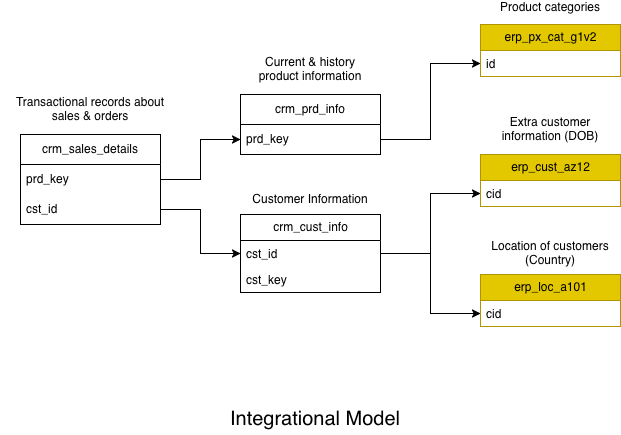

The diagram above was exported from draw.io. Its source (the exported page's mxGraphModel, read from the mxfile embedded in the PNG):
<mxGraphModel dx="908" dy="623" grid="1" gridSize="10" guides="1" tooltips="1" connect="1" arrows="1" fold="1" page="1" pageScale="1" pageWidth="1100" pageHeight="1700" math="0" shadow="0">
  <root>
    <mxCell id="0" />
    <mxCell id="1" parent="0" />
    <mxCell id="L9RX2zGFwaPB95Dd80JY-58" edge="1" parent="1" source="L9RX2zGFwaPB95Dd80JY-1" style="edgeStyle=orthogonalEdgeStyle;rounded=0;orthogonalLoop=1;jettySize=auto;html=1;exitX=1;exitY=0.75;exitDx=0;exitDy=0;entryX=0;entryY=0.5;entryDx=0;entryDy=0;" target="L9RX2zGFwaPB95Dd80JY-54">
      <mxGeometry relative="1" as="geometry" />
    </mxCell>
    <mxCell id="L9RX2zGFwaPB95Dd80JY-1" parent="1" style="swimlane;fontStyle=0;childLayout=stackLayout;horizontal=1;startSize=30;horizontalStack=0;resizeParent=1;resizeParentMax=0;resizeLast=0;collapsible=1;marginBottom=0;whiteSpace=wrap;html=1;" value="crm_prd_info" vertex="1">
      <mxGeometry height="60" width="140" x="400" y="130" as="geometry" />
    </mxCell>
    <mxCell id="L9RX2zGFwaPB95Dd80JY-2" parent="L9RX2zGFwaPB95Dd80JY-1" style="text;strokeColor=none;fillColor=none;align=left;verticalAlign=middle;spacingLeft=4;spacingRight=4;overflow=hidden;points=[[0,0.5],[1,0.5]];portConstraint=eastwest;rotatable=0;whiteSpace=wrap;html=1;" value="prd_key" vertex="1">
      <mxGeometry height="30" width="140" y="30" as="geometry" />
    </mxCell>
    <mxCell id="L9RX2zGFwaPB95Dd80JY-18" edge="1" parent="1" source="L9RX2zGFwaPB95Dd80JY-9" style="edgeStyle=orthogonalEdgeStyle;rounded=0;orthogonalLoop=1;jettySize=auto;html=1;exitX=1;exitY=0.5;exitDx=0;exitDy=0;entryX=0;entryY=0.5;entryDx=0;entryDy=0;" target="L9RX2zGFwaPB95Dd80JY-2">
      <mxGeometry relative="1" as="geometry" />
    </mxCell>
    <mxCell id="L9RX2zGFwaPB95Dd80JY-9" parent="1" style="swimlane;fontStyle=0;childLayout=stackLayout;horizontal=1;startSize=30;horizontalStack=0;resizeParent=1;resizeParentMax=0;resizeLast=0;collapsible=1;marginBottom=0;whiteSpace=wrap;html=1;" value="crm_sales_details" vertex="1">
      <mxGeometry height="90" width="140" x="180" y="170" as="geometry" />
    </mxCell>
    <mxCell id="L9RX2zGFwaPB95Dd80JY-10" parent="L9RX2zGFwaPB95Dd80JY-9" style="text;strokeColor=none;fillColor=none;align=left;verticalAlign=middle;spacingLeft=4;spacingRight=4;overflow=hidden;points=[[0,0.5],[1,0.5]];portConstraint=eastwest;rotatable=0;whiteSpace=wrap;html=1;" value="prd_key" vertex="1">
      <mxGeometry height="30" width="140" y="30" as="geometry" />
    </mxCell>
    <mxCell id="L9RX2zGFwaPB95Dd80JY-11" parent="L9RX2zGFwaPB95Dd80JY-9" style="text;strokeColor=none;fillColor=none;align=left;verticalAlign=middle;spacingLeft=4;spacingRight=4;overflow=hidden;points=[[0,0.5],[1,0.5]];portConstraint=eastwest;rotatable=0;whiteSpace=wrap;html=1;" value="cst_id" vertex="1">
      <mxGeometry height="30" width="140" y="60" as="geometry" />
    </mxCell>
    <mxCell id="L9RX2zGFwaPB95Dd80JY-31" parent="1" style="swimlane;fontStyle=0;childLayout=stackLayout;horizontal=1;startSize=26;fillColor=#e3c800;horizontalStack=0;resizeParent=1;resizeParentMax=0;resizeLast=0;collapsible=1;marginBottom=0;html=1;fontColor=#000000;strokeColor=#B09500;" value="erp_cust_az12" vertex="1">
      <mxGeometry height="52" width="140" x="640" y="190" as="geometry" />
    </mxCell>
    <mxCell id="L9RX2zGFwaPB95Dd80JY-32" parent="L9RX2zGFwaPB95Dd80JY-31" style="text;strokeColor=none;fillColor=none;align=left;verticalAlign=top;spacingLeft=4;spacingRight=4;overflow=hidden;rotatable=0;points=[[0,0.5],[1,0.5]];portConstraint=eastwest;whiteSpace=wrap;html=1;" value="&lt;div&gt;cid&lt;/div&gt;&lt;div&gt;&lt;br&gt;&lt;/div&gt;" vertex="1">
      <mxGeometry height="26" width="140" y="26" as="geometry" />
    </mxCell>
    <mxCell id="L9RX2zGFwaPB95Dd80JY-49" edge="1" parent="1" source="L9RX2zGFwaPB95Dd80JY-36" style="edgeStyle=orthogonalEdgeStyle;rounded=0;orthogonalLoop=1;jettySize=auto;html=1;entryX=0;entryY=0.5;entryDx=0;entryDy=0;exitX=1;exitY=0.5;exitDx=0;exitDy=0;" target="L9RX2zGFwaPB95Dd80JY-32">
      <mxGeometry relative="1" as="geometry">
        <mxPoint x="590" y="180" as="sourcePoint" />
      </mxGeometry>
    </mxCell>
    <mxCell id="L9RX2zGFwaPB95Dd80JY-35" parent="1" style="swimlane;fontStyle=0;childLayout=stackLayout;horizontal=1;startSize=26;fillColor=none;horizontalStack=0;resizeParent=1;resizeParentMax=0;resizeLast=0;collapsible=1;marginBottom=0;html=1;" value="crm_cust_info" vertex="1">
      <mxGeometry height="78" width="140" x="400" y="250" as="geometry" />
    </mxCell>
    <mxCell id="L9RX2zGFwaPB95Dd80JY-36" parent="L9RX2zGFwaPB95Dd80JY-35" style="text;strokeColor=none;fillColor=none;align=left;verticalAlign=top;spacingLeft=4;spacingRight=4;overflow=hidden;rotatable=0;points=[[0,0.5],[1,0.5]];portConstraint=eastwest;whiteSpace=wrap;html=1;" value="cst_id" vertex="1">
      <mxGeometry height="26" width="140" y="26" as="geometry" />
    </mxCell>
    <mxCell id="L9RX2zGFwaPB95Dd80JY-37" parent="L9RX2zGFwaPB95Dd80JY-35" style="text;strokeColor=none;fillColor=none;align=left;verticalAlign=top;spacingLeft=4;spacingRight=4;overflow=hidden;rotatable=0;points=[[0,0.5],[1,0.5]];portConstraint=eastwest;whiteSpace=wrap;html=1;" value="&lt;div&gt;cst_key&lt;/div&gt;&lt;div&gt;&lt;br&gt;&lt;/div&gt;" vertex="1">
      <mxGeometry height="26" width="140" y="52" as="geometry" />
    </mxCell>
    <mxCell id="L9RX2zGFwaPB95Dd80JY-42" edge="1" parent="1" source="L9RX2zGFwaPB95Dd80JY-11" style="edgeStyle=orthogonalEdgeStyle;rounded=0;orthogonalLoop=1;jettySize=auto;html=1;exitX=1;exitY=0.5;exitDx=0;exitDy=0;entryX=0;entryY=0.5;entryDx=0;entryDy=0;" target="L9RX2zGFwaPB95Dd80JY-36">
      <mxGeometry relative="1" as="geometry" />
    </mxCell>
    <mxCell id="L9RX2zGFwaPB95Dd80JY-44" parent="1" style="swimlane;fontStyle=0;childLayout=stackLayout;horizontal=1;startSize=26;fillColor=#e3c800;horizontalStack=0;resizeParent=1;resizeParentMax=0;resizeLast=0;collapsible=1;marginBottom=0;html=1;fontColor=#000000;strokeColor=#B09500;" value="erp_loc_a101" vertex="1">
      <mxGeometry height="52" width="140" x="640" y="310" as="geometry" />
    </mxCell>
    <mxCell id="L9RX2zGFwaPB95Dd80JY-45" parent="L9RX2zGFwaPB95Dd80JY-44" style="text;strokeColor=none;fillColor=none;align=left;verticalAlign=top;spacingLeft=4;spacingRight=4;overflow=hidden;rotatable=0;points=[[0,0.5],[1,0.5]];portConstraint=eastwest;whiteSpace=wrap;html=1;" value="&lt;div&gt;cid&lt;/div&gt;&lt;div&gt;&lt;br&gt;&lt;/div&gt;" vertex="1">
      <mxGeometry height="26" width="140" y="26" as="geometry" />
    </mxCell>
    <mxCell id="L9RX2zGFwaPB95Dd80JY-51" edge="1" parent="1" source="L9RX2zGFwaPB95Dd80JY-36" style="edgeStyle=orthogonalEdgeStyle;rounded=0;orthogonalLoop=1;jettySize=auto;html=1;exitX=1;exitY=0.5;exitDx=0;exitDy=0;entryX=0;entryY=0.5;entryDx=0;entryDy=0;" target="L9RX2zGFwaPB95Dd80JY-45">
      <mxGeometry relative="1" as="geometry" />
    </mxCell>
    <mxCell id="L9RX2zGFwaPB95Dd80JY-53" parent="1" style="swimlane;fontStyle=0;childLayout=stackLayout;horizontal=1;startSize=26;fillColor=#e3c800;horizontalStack=0;resizeParent=1;resizeParentMax=0;resizeLast=0;collapsible=1;marginBottom=0;html=1;fontColor=#000000;strokeColor=#B09500;" value="erp_px_cat_g1v2" vertex="1">
      <mxGeometry height="52" width="140" x="640" y="60" as="geometry" />
    </mxCell>
    <mxCell id="L9RX2zGFwaPB95Dd80JY-54" parent="L9RX2zGFwaPB95Dd80JY-53" style="text;strokeColor=none;fillColor=none;align=left;verticalAlign=top;spacingLeft=4;spacingRight=4;overflow=hidden;rotatable=0;points=[[0,0.5],[1,0.5]];portConstraint=eastwest;whiteSpace=wrap;html=1;" value="id" vertex="1">
      <mxGeometry height="26" width="140" y="26" as="geometry" />
    </mxCell>
    <mxCell id="L9RX2zGFwaPB95Dd80JY-59" parent="1" style="text;html=1;whiteSpace=wrap;strokeColor=none;fillColor=none;align=center;verticalAlign=middle;rounded=0;" value="Transactional records about sales &amp;amp; orders" vertex="1">
      <mxGeometry height="30" width="180" x="160" y="130" as="geometry" />
    </mxCell>
    <mxCell id="L9RX2zGFwaPB95Dd80JY-60" parent="1" style="text;html=1;whiteSpace=wrap;strokeColor=none;fillColor=none;align=center;verticalAlign=middle;rounded=0;" value="Current &amp;amp; history product information" vertex="1">
      <mxGeometry height="30" width="120" x="410" y="90" as="geometry" />
    </mxCell>
    <mxCell id="L9RX2zGFwaPB95Dd80JY-61" parent="1" style="text;html=1;whiteSpace=wrap;strokeColor=none;fillColor=none;align=center;verticalAlign=middle;rounded=0;" value="Customer Information" vertex="1">
      <mxGeometry height="30" width="130" x="405" y="220" as="geometry" />
    </mxCell>
    <mxCell id="L9RX2zGFwaPB95Dd80JY-62" parent="1" style="text;html=1;whiteSpace=wrap;strokeColor=none;fillColor=none;align=center;verticalAlign=middle;rounded=0;" value="&lt;div&gt;Product categories&lt;/div&gt;&lt;div&gt;&lt;br&gt;&lt;/div&gt;" vertex="1">
      <mxGeometry height="20" width="140" x="640" y="40" as="geometry" />
    </mxCell>
    <mxCell id="L9RX2zGFwaPB95Dd80JY-63" parent="1" style="text;html=1;whiteSpace=wrap;strokeColor=none;fillColor=none;align=center;verticalAlign=middle;rounded=0;" value="Extra customer information (DOB)" vertex="1">
      <mxGeometry height="30" width="140" x="640" y="150" as="geometry" />
    </mxCell>
    <mxCell id="L9RX2zGFwaPB95Dd80JY-64" parent="1" style="text;html=1;whiteSpace=wrap;strokeColor=none;fillColor=none;align=center;verticalAlign=middle;rounded=0;" value="Location of customers (Country)" vertex="1">
      <mxGeometry height="30" width="130" x="645" y="274" as="geometry" />
    </mxCell>
    <mxCell id="L9RX2zGFwaPB95Dd80JY-65" parent="1" style="text;html=1;whiteSpace=wrap;strokeColor=none;fillColor=none;align=center;verticalAlign=middle;rounded=0;" value="&lt;font style=&quot;font-size: 20px;&quot;&gt;Integrational Model&lt;/font&gt;" vertex="1">
      <mxGeometry height="30" width="230" x="360" y="440" as="geometry" />
    </mxCell>
  </root>
</mxGraphModel>